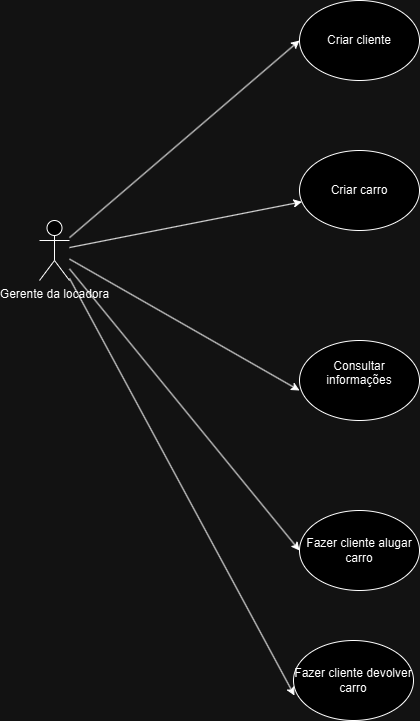

The diagram above was exported from draw.io. Its source (the exported page's mxGraphModel, read from the mxfile embedded in the PNG):
<mxGraphModel dx="1386" dy="791" grid="1" gridSize="10" guides="1" tooltips="1" connect="1" arrows="1" fold="1" page="1" pageScale="1" pageWidth="827" pageHeight="1169" math="0" shadow="0">
  <root>
    <mxCell id="0" />
    <mxCell id="1" parent="0" />
    <mxCell id="vsuHj4pzToLNYorCDF_V-7" style="rounded=0;orthogonalLoop=1;jettySize=auto;html=1;entryX=0;entryY=0.5;entryDx=0;entryDy=0;" edge="1" parent="1" source="vsuHj4pzToLNYorCDF_V-1" target="vsuHj4pzToLNYorCDF_V-2">
      <mxGeometry relative="1" as="geometry" />
    </mxCell>
    <mxCell id="vsuHj4pzToLNYorCDF_V-8" style="rounded=0;orthogonalLoop=1;jettySize=auto;html=1;" edge="1" parent="1" source="vsuHj4pzToLNYorCDF_V-1" target="vsuHj4pzToLNYorCDF_V-3">
      <mxGeometry relative="1" as="geometry" />
    </mxCell>
    <mxCell id="vsuHj4pzToLNYorCDF_V-10" style="rounded=0;orthogonalLoop=1;jettySize=auto;html=1;entryX=0;entryY=0.5;entryDx=0;entryDy=0;" edge="1" parent="1" source="vsuHj4pzToLNYorCDF_V-1" target="vsuHj4pzToLNYorCDF_V-5">
      <mxGeometry relative="1" as="geometry" />
    </mxCell>
    <mxCell id="vsuHj4pzToLNYorCDF_V-1" value="Gerente da locadora&lt;div&gt;&lt;br&gt;&lt;/div&gt;" style="shape=umlActor;verticalLabelPosition=bottom;verticalAlign=top;html=1;outlineConnect=0;" vertex="1" parent="1">
      <mxGeometry x="100" y="330" width="30" height="60" as="geometry" />
    </mxCell>
    <mxCell id="vsuHj4pzToLNYorCDF_V-2" value="Criar cliente" style="ellipse;whiteSpace=wrap;html=1;" vertex="1" parent="1">
      <mxGeometry x="360" y="110" width="120" height="80" as="geometry" />
    </mxCell>
    <mxCell id="vsuHj4pzToLNYorCDF_V-3" value="Criar carro" style="ellipse;whiteSpace=wrap;html=1;" vertex="1" parent="1">
      <mxGeometry x="360" y="260" width="120" height="80" as="geometry" />
    </mxCell>
    <mxCell id="vsuHj4pzToLNYorCDF_V-4" value="Consultar informações&lt;div&gt;&lt;br&gt;&lt;/div&gt;" style="ellipse;whiteSpace=wrap;html=1;" vertex="1" parent="1">
      <mxGeometry x="360" y="450" width="120" height="80" as="geometry" />
    </mxCell>
    <mxCell id="vsuHj4pzToLNYorCDF_V-5" value="Fazer cliente alugar carro" style="ellipse;whiteSpace=wrap;html=1;" vertex="1" parent="1">
      <mxGeometry x="360" y="620" width="120" height="80" as="geometry" />
    </mxCell>
    <mxCell id="vsuHj4pzToLNYorCDF_V-6" value="Fazer cliente devolver carro" style="ellipse;whiteSpace=wrap;html=1;" vertex="1" parent="1">
      <mxGeometry x="354" y="750" width="120" height="80" as="geometry" />
    </mxCell>
    <mxCell id="vsuHj4pzToLNYorCDF_V-9" style="rounded=0;orthogonalLoop=1;jettySize=auto;html=1;entryX=0;entryY=0.625;entryDx=0;entryDy=0;entryPerimeter=0;" edge="1" parent="1" source="vsuHj4pzToLNYorCDF_V-1" target="vsuHj4pzToLNYorCDF_V-4">
      <mxGeometry relative="1" as="geometry" />
    </mxCell>
    <mxCell id="vsuHj4pzToLNYorCDF_V-11" style="rounded=0;orthogonalLoop=1;jettySize=auto;html=1;entryX=0.008;entryY=0.688;entryDx=0;entryDy=0;entryPerimeter=0;" edge="1" parent="1" source="vsuHj4pzToLNYorCDF_V-1" target="vsuHj4pzToLNYorCDF_V-6">
      <mxGeometry relative="1" as="geometry" />
    </mxCell>
  </root>
</mxGraphModel>